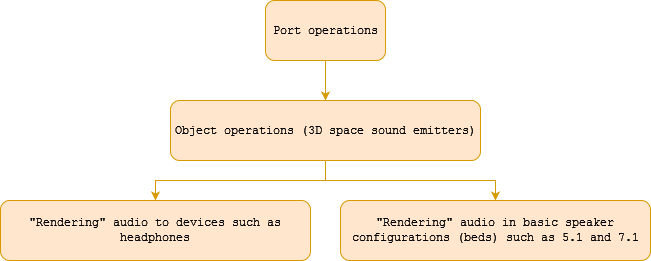

The diagram above was exported from draw.io. Its source (the exported page's mxGraphModel, read from the mxfile embedded in the PNG):
<mxGraphModel dx="1147" dy="619" grid="1" gridSize="10" guides="1" tooltips="1" connect="1" arrows="1" fold="1" page="1" pageScale="1" pageWidth="850" pageHeight="1100" math="0" shadow="0">
  <root>
    <mxCell id="0" />
    <mxCell id="1" parent="0" />
    <mxCell id="At4I6scqEaMFsnHQB3zo-3" style="edgeStyle=orthogonalEdgeStyle;rounded=0;orthogonalLoop=1;jettySize=auto;html=1;entryX=0.5;entryY=0;entryDx=0;entryDy=0;fillColor=#ffe6cc;strokeColor=#d79b00;" edge="1" parent="1" source="At4I6scqEaMFsnHQB3zo-1" target="At4I6scqEaMFsnHQB3zo-2">
      <mxGeometry relative="1" as="geometry" />
    </mxCell>
    <mxCell id="At4I6scqEaMFsnHQB3zo-1" value="Port operations" style="rounded=1;whiteSpace=wrap;html=1;glass=0;shadow=0;fontFamily=Courier New;fillColor=#ffe6cc;strokeColor=#d79b00;" vertex="1" parent="1">
      <mxGeometry x="365" y="200" width="120" height="60" as="geometry" />
    </mxCell>
    <mxCell id="At4I6scqEaMFsnHQB3zo-7" style="edgeStyle=orthogonalEdgeStyle;rounded=0;orthogonalLoop=1;jettySize=auto;html=1;entryX=0.5;entryY=0;entryDx=0;entryDy=0;fillColor=#ffe6cc;strokeColor=#d79b00;" edge="1" parent="1" source="At4I6scqEaMFsnHQB3zo-2" target="At4I6scqEaMFsnHQB3zo-4">
      <mxGeometry relative="1" as="geometry" />
    </mxCell>
    <mxCell id="At4I6scqEaMFsnHQB3zo-11" style="edgeStyle=orthogonalEdgeStyle;rounded=0;orthogonalLoop=1;jettySize=auto;html=1;fillColor=#ffe6cc;strokeColor=#d79b00;" edge="1" parent="1" source="At4I6scqEaMFsnHQB3zo-2" target="At4I6scqEaMFsnHQB3zo-10">
      <mxGeometry relative="1" as="geometry" />
    </mxCell>
    <mxCell id="At4I6scqEaMFsnHQB3zo-2" value="Object operations (3D space sound emitters)" style="rounded=1;whiteSpace=wrap;html=1;fillColor=#ffe6cc;strokeColor=#d79b00;fontFamily=Courier New;" vertex="1" parent="1">
      <mxGeometry x="270" y="300" width="310" height="60" as="geometry" />
    </mxCell>
    <mxCell id="At4I6scqEaMFsnHQB3zo-4" value="&quot;Rendering&quot; audio to devices such as headphones" style="rounded=1;whiteSpace=wrap;html=1;fillColor=#ffe6cc;strokeColor=#d79b00;fontFamily=Courier New;" vertex="1" parent="1">
      <mxGeometry x="100" y="400" width="310" height="60" as="geometry" />
    </mxCell>
    <mxCell id="At4I6scqEaMFsnHQB3zo-10" value="&quot;Rendering&quot; audio in basic speaker configurations (beds) such as 5.1 and 7.1" style="rounded=1;whiteSpace=wrap;html=1;fillColor=#ffe6cc;strokeColor=#d79b00;fontFamily=Courier New;" vertex="1" parent="1">
      <mxGeometry x="440" y="400" width="310" height="60" as="geometry" />
    </mxCell>
  </root>
</mxGraphModel>